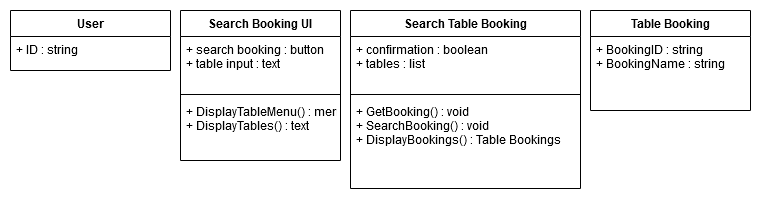

The diagram above was exported from draw.io. Its source (the exported page's mxGraphModel, read from the mxfile embedded in the PNG):
<mxGraphModel dx="1422" dy="791" grid="1" gridSize="10" guides="1" tooltips="1" connect="1" arrows="1" fold="1" page="1" pageScale="1" pageWidth="1169" pageHeight="827" math="0" shadow="0">
  <root>
    <mxCell id="0" />
    <mxCell id="1" parent="0" />
    <mxCell id="4uiM2I3gCD9Emwq-ZEfg-1" value="Search Table Booking" style="swimlane;fontStyle=1;align=center;verticalAlign=top;childLayout=stackLayout;horizontal=1;startSize=26;horizontalStack=0;resizeParent=1;resizeParentMax=0;resizeLast=0;collapsible=1;marginBottom=0;" vertex="1" parent="1">
      <mxGeometry x="380" y="110" width="230" height="178" as="geometry" />
    </mxCell>
    <mxCell id="4uiM2I3gCD9Emwq-ZEfg-2" value="+ confirmation : boolean&#10;+ tables : list" style="text;strokeColor=none;fillColor=none;align=left;verticalAlign=top;spacingLeft=4;spacingRight=4;overflow=hidden;rotatable=0;points=[[0,0.5],[1,0.5]];portConstraint=eastwest;" vertex="1" parent="4uiM2I3gCD9Emwq-ZEfg-1">
      <mxGeometry y="26" width="230" height="54" as="geometry" />
    </mxCell>
    <mxCell id="4uiM2I3gCD9Emwq-ZEfg-3" value="" style="line;strokeWidth=1;fillColor=none;align=left;verticalAlign=middle;spacingTop=-1;spacingLeft=3;spacingRight=3;rotatable=0;labelPosition=right;points=[];portConstraint=eastwest;" vertex="1" parent="4uiM2I3gCD9Emwq-ZEfg-1">
      <mxGeometry y="80" width="230" height="8" as="geometry" />
    </mxCell>
    <mxCell id="4uiM2I3gCD9Emwq-ZEfg-4" value="+ GetBooking() : void&#10;+ SearchBooking() : void&#10;+ DisplayBookings() : Table Bookings" style="text;strokeColor=none;fillColor=none;align=left;verticalAlign=top;spacingLeft=4;spacingRight=4;overflow=hidden;rotatable=0;points=[[0,0.5],[1,0.5]];portConstraint=eastwest;" vertex="1" parent="4uiM2I3gCD9Emwq-ZEfg-1">
      <mxGeometry y="88" width="230" height="90" as="geometry" />
    </mxCell>
    <mxCell id="4uiM2I3gCD9Emwq-ZEfg-5" value="Table Booking" style="swimlane;fontStyle=1;align=center;verticalAlign=top;childLayout=stackLayout;horizontal=1;startSize=26;horizontalStack=0;resizeParent=1;resizeParentMax=0;resizeLast=0;collapsible=1;marginBottom=0;" vertex="1" parent="1">
      <mxGeometry x="620" y="110" width="160" height="100" as="geometry" />
    </mxCell>
    <mxCell id="4uiM2I3gCD9Emwq-ZEfg-6" value="+ BookingID : string&#10;+ BookingName : string" style="text;strokeColor=none;fillColor=none;align=left;verticalAlign=top;spacingLeft=4;spacingRight=4;overflow=hidden;rotatable=0;points=[[0,0.5],[1,0.5]];portConstraint=eastwest;" vertex="1" parent="4uiM2I3gCD9Emwq-ZEfg-5">
      <mxGeometry y="26" width="160" height="74" as="geometry" />
    </mxCell>
    <mxCell id="4uiM2I3gCD9Emwq-ZEfg-7" value="Search Booking UI" style="swimlane;fontStyle=1;align=center;verticalAlign=top;childLayout=stackLayout;horizontal=1;startSize=26;horizontalStack=0;resizeParent=1;resizeParentMax=0;resizeLast=0;collapsible=1;marginBottom=0;" vertex="1" parent="1">
      <mxGeometry x="210" y="110" width="160" height="150" as="geometry" />
    </mxCell>
    <mxCell id="4uiM2I3gCD9Emwq-ZEfg-8" value="+ search booking : button&#10;+ table input : text&#10;" style="text;strokeColor=none;fillColor=none;align=left;verticalAlign=top;spacingLeft=4;spacingRight=4;overflow=hidden;rotatable=0;points=[[0,0.5],[1,0.5]];portConstraint=eastwest;" vertex="1" parent="4uiM2I3gCD9Emwq-ZEfg-7">
      <mxGeometry y="26" width="160" height="54" as="geometry" />
    </mxCell>
    <mxCell id="4uiM2I3gCD9Emwq-ZEfg-9" value="" style="line;strokeWidth=1;fillColor=none;align=left;verticalAlign=middle;spacingTop=-1;spacingLeft=3;spacingRight=3;rotatable=0;labelPosition=right;points=[];portConstraint=eastwest;" vertex="1" parent="4uiM2I3gCD9Emwq-ZEfg-7">
      <mxGeometry y="80" width="160" height="8" as="geometry" />
    </mxCell>
    <mxCell id="4uiM2I3gCD9Emwq-ZEfg-10" value="+ DisplayTableMenu() : menu&#10;+ DisplayTables() : text" style="text;strokeColor=none;fillColor=none;align=left;verticalAlign=top;spacingLeft=4;spacingRight=4;overflow=hidden;rotatable=0;points=[[0,0.5],[1,0.5]];portConstraint=eastwest;" vertex="1" parent="4uiM2I3gCD9Emwq-ZEfg-7">
      <mxGeometry y="88" width="160" height="62" as="geometry" />
    </mxCell>
    <mxCell id="4uiM2I3gCD9Emwq-ZEfg-11" value="User" style="swimlane;fontStyle=1;align=center;verticalAlign=top;childLayout=stackLayout;horizontal=1;startSize=26;horizontalStack=0;resizeParent=1;resizeParentMax=0;resizeLast=0;collapsible=1;marginBottom=0;" vertex="1" parent="1">
      <mxGeometry x="40" y="110" width="160" height="60" as="geometry" />
    </mxCell>
    <mxCell id="4uiM2I3gCD9Emwq-ZEfg-12" value="+ ID : string&#10;" style="text;strokeColor=none;fillColor=none;align=left;verticalAlign=top;spacingLeft=4;spacingRight=4;overflow=hidden;rotatable=0;points=[[0,0.5],[1,0.5]];portConstraint=eastwest;" vertex="1" parent="4uiM2I3gCD9Emwq-ZEfg-11">
      <mxGeometry y="26" width="160" height="34" as="geometry" />
    </mxCell>
  </root>
</mxGraphModel>